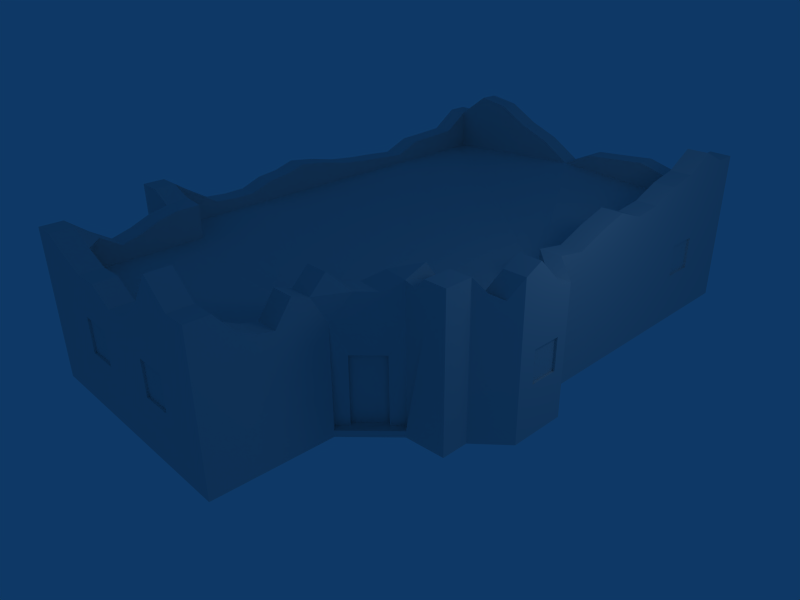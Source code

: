 # Source: ruins_house5.blend  (saved by Blender 2.49.2; exported with 4.5.12 LTS)
import bpy
from mathutils import Matrix  # noqa: F401  (used for matrix-valued properties, if any)

bpy.ops.wm.read_factory_settings(use_empty=True)
scene = bpy.context.scene
scene.name = 'Scene'

# ---- collections
col_collection_1 = bpy.data.collections.new('Collection 1'); scene.collection.children.link(col_collection_1)

# ---- materials (node trees are filled in below, after node groups)
mat_material = bpy.data.materials.new('Material')
mat_material.alpha_threshold = 0.0
mat_material.roughness = 0.5
mat_material.line_color = (0.0, 0.0, 0.0, 1.0)

# ---- material node trees

# ---- world
world_world = bpy.data.worlds.new('World'); scene.world = world_world
world_world.color = (0.05656, 0.2208, 0.4)
world_world.use_sun_shadow = False
world_world.sun_shadow_jitter_overblur = 0.0
world_world.cycles.sampling_method = 'MANUAL'
world_world.cycles.sample_map_resolution = 256

# ---- cameras
cam_camera = bpy.data.cameras.new('Camera')
cam_camera.passepartout_alpha = 0.2
cam_camera.clip_end = 100.0
cam_camera.lens = 35.0
cam_camera.ortho_scale = 7.314
cam_camera.show_passepartout = False
cam_camera.show_safe_areas = True
cam_camera.dof.focus_distance = 0.0
cam_camera.dof.aperture_fstop = 128.0

# ---- lights
light_spot = bpy.data.lights.new('Spot', 'POINT')
light_spot.transmission_factor = 0.0
light_spot.cutoff_distance = 30.0
light_spot.energy = 100.0
light_spot.shadow_buffer_clip_start = 1.001
light_spot.shadow_soft_size = 1.0
light_spot.shadow_maximum_resolution = 0.006
light_spot.use_absolute_resolution = True
light_spot.cycles.use_multiple_importance_sampling = False

# ---- meshes
me_plane = bpy.data.meshes.new('Plane')
me_plane.from_pydata([(3.829, 7.393, 0.0), (3.829, 0.8256, 0.0), (-4.706, 0.8256, 0.0), (-4.706, 7.393, 0.0), (4.494, 0.2139, 0.0), (3.829, -1.701, 0.0), (4.494, -1.089, 0.0), (3.829, -2.313, 0.0), (2.911, -2.366, -0.004981), (1.956, -3.319, -0.007056), (1.914, -5.983, 0.0), (-3.645, -5.983, 0.0), (-3.645, -3.27, 0.0), (-4.629, -3.27, 0.0), (4.494, -1.089, 2.41), (4.494, 0.2139, 2.41), (4.494, -0.6976, 1.873), (4.494, -0.04054, 1.873), (4.494, -0.6995, 1.145), (4.494, -0.04415, 1.145), (4.444, -0.04415, 1.145), (4.444, -0.6995, 1.145), (4.444, -0.04054, 1.873), (4.444, -0.6976, 1.873), (3.829, 5.283, 1.155), (3.829, 6.003, 1.155), (3.829, 5.283, 1.909), (3.829, 5.283, 2.391), (3.829, 5.993, 1.909), (3.779, 6.003, 1.155), (3.779, 5.283, 1.909), (3.779, 5.993, 1.909), (3.779, 5.283, 1.155), (1.956, -3.319, 0.1362), (2.911, -2.366, 0.1383), (-3.645, -5.983, 2.41), (1.914, -5.983, 2.371), (0.8164, -5.983, 2.035), (0.8164, -5.983, 1.243), (-2.021, -5.983, 2.035), (-2.021, -5.983, 1.243), (-1.309, -5.983, 2.035), (-1.309, -5.983, 1.243), (0.1212, -5.983, 2.035), (0.1241, -5.983, 1.243), (-1.309, -5.933, 2.035), (-1.309, -5.933, 1.243), (-2.021, -5.933, 1.243), (-2.021, -5.933, 2.035), (0.8164, -5.933, 1.243), (0.8164, -5.933, 2.035), (0.1241, -5.933, 1.243), (0.1212, -5.933, 2.035), (2.497, -2.388, 0.1377), (2.497, -2.388, 1.667), (1.979, -2.906, 1.667), (1.972, -2.913, 0.1377), (2.05, -2.976, 1.667), (2.043, -2.984, 0.1377), (2.568, -2.458, 1.667), (2.568, -2.458, 0.1377), (2.796, -2.23, 0.1377), (1.839, -3.188, 0.1377), (2.158, -3.118, 0.1377), (2.683, -2.593, 0.1377), (2.158, -3.118, -0.005623), (2.683, -2.593, -0.005623), (-4.706, 0.8256, 2.43), (-4.629, -3.27, 2.43), (-3.645, -3.27, 2.41), (3.829, -2.313, 2.391), (3.829, -1.701, 2.391), (3.829, 0.8256, 2.391), (-4.706, 7.393, 2.43), (4.494, -0.7012, 2.41), (4.494, -0.0427, 2.41), (3.829, 7.393, 2.391), (3.829, 5.993, 2.391), (1.906, -3.262, 2.371), (3.329, -2.313, 2.391), (2.871, -2.313, 2.41), (3.829, 6.893, 2.391), (-4.706, 6.893, 2.43), (-4.706, 6.893, 0.0), (3.829, 6.893, 0.0), (3.329, 0.8256, 2.391), (3.329, 6.893, 2.391), (-4.206, 0.8304, 2.43), (-4.206, 6.897, 2.43), (-4.129, -3.265, 2.43), (3.994, 0.2139, 2.41), (3.994, -0.7012, 2.41), (3.994, -0.0427, 2.41), (3.994, -1.089, 2.41), (3.329, -1.701, 2.391), (-4.629, -2.77, 2.43), (-3.645, -2.77, 2.41), (-4.138, -2.777, 2.43), (-3.145, -5.983, 2.41), (-3.145, -3.27, 2.41), (-3.145, -2.77, 2.41), (-3.645, -5.483, 2.41), (1.914, -5.483, 2.371), (-3.144, -5.483, 2.407), (1.414, -5.983, 2.371), (1.406, -3.262, 2.371), (1.414, -5.483, 2.371), (2.296, -2.23, 2.41), (2.871, -1.813, 2.41), (2.296, -2.23, 3.226), (2.871, -1.813, 3.41), (3.329, -1.701, 3.391), (1.406, -3.262, 3.371), (1.906, -3.262, 3.371), (1.914, -5.483, 3.371), (-3.144, -5.483, 3.407), (1.414, -5.483, 3.371), (-3.145, -5.983, 3.41), (1.414, -5.983, 3.371), (1.914, -5.983, 3.371), (-3.645, -3.27, 3.172), (-3.645, -5.483, 3.41), (-3.145, -3.27, 3.172), (-3.645, -5.983, 3.41), (-3.645, -2.77, 3.231), (-3.145, -2.77, 3.179), (-4.129, -3.265, 3.43), (-4.138, -2.777, 3.43), (-4.206, 0.8304, 3.101), (-4.706, 0.8256, 3.101), (-4.629, -2.77, 3.43), (-4.629, -3.27, 3.43), (3.994, -1.089, 3.41), (3.994, 0.2139, 2.89), (3.994, -0.0427, 2.927), (3.994, -0.7012, 3.594), (3.329, 0.8256, 3.011), (3.829, 0.8256, 3.011), (3.829, 6.893, 3.593), (3.329, 6.893, 3.593), (-4.206, 6.897, 3.43), (-4.706, 6.893, 3.43), (-4.706, 7.393, 3.43), (3.829, 7.393, 3.593), (4.494, 0.2139, 2.89), (4.494, -0.0427, 2.927), (4.494, -1.089, 3.41), (3.829, -1.701, 3.391), (4.494, -0.7012, 3.594), (2.871, -2.313, 3.226), (3.329, -2.313, 3.391), (3.829, -2.313, 3.391), (3.829, 1.5, 2.897), (3.829, 2.174, 3.152), (3.829, 2.848, 3.341), (3.829, 3.522, 3.088), (3.829, 4.196, 3.155), (3.829, 4.87, 3.412), (3.829, 5.544, 3.539), (3.829, 6.218, 3.902), (3.329, 1.5, 2.897), (3.329, 2.174, 3.152), (3.329, 2.848, 3.341), (3.329, 3.522, 3.088), (3.329, 4.196, 3.155), (3.329, 4.87, 3.412), (3.329, 5.544, 3.539), (3.329, 6.218, 3.902), (3.55, -1.497, 3.088), (3.772, -1.293, 2.969), (4.272, -1.293, 2.969), (4.05, -1.497, 3.088), (3.1, -1.757, 3.163), (3.1, -2.313, 3.163), (2.0, -2.574, 3.0), (1.703, -2.918, 3.003), (2.228, -2.946, 3.003), (2.55, -2.629, 3.0), (1.908, -3.632, 3.017), (1.909, -4.002, 3.158), (1.91, -4.372, 2.651), (1.911, -4.743, 2.736), (1.913, -5.113, 2.922), (1.408, -3.632, 3.017), (1.409, -4.002, 3.158), (1.41, -4.372, 2.651), (1.411, -4.743, 2.736), (1.413, -5.113, 2.922), (-2.574, -5.483, 3.128), (-2.005, -5.483, 2.907), (-1.435, -5.483, 2.918), (-0.8652, -5.483, 2.609), (-0.2955, -5.483, 2.705), (0.2743, -5.483, 3.088), (0.844, -5.483, 3.859), (-2.575, -5.983, 3.131), (-2.005, -5.983, 2.91), (-1.435, -5.983, 2.92), (-0.8655, -5.983, 2.61), (-0.2957, -5.983, 2.707), (0.2741, -5.983, 3.089), (0.8439, -5.983, 3.86), (-3.645, -3.713, 3.075), (-3.645, -4.155, 2.896), (-3.645, -4.598, 2.771), (-3.645, -5.04, 3.059), (-3.144, -5.04, 3.056), (-3.144, -4.598, 2.769), (-3.145, -4.155, 2.895), (-3.145, -3.713, 3.075), (-4.148, -2.261, 3.074), (-4.158, -1.746, 2.754), (-4.167, -1.231, 2.707), (-4.177, -0.7155, 2.715), (-4.187, -0.2002, 2.899), (-4.197, 0.3151, 2.956), (-4.695, 0.312, 2.956), (-4.684, -0.2017, 2.899), (-4.673, -0.7154, 2.715), (-4.662, -1.229, 2.707), (-4.651, -1.743, 2.754), (-4.64, -2.256, 3.074), (-4.206, 1.504, 3.004), (-4.206, 2.179, 2.852), (-4.206, 2.853, 2.771), (-4.206, 3.527, 2.721), (-4.206, 4.201, 2.655), (-4.206, 4.875, 2.921), (-4.206, 5.549, 2.946), (-4.206, 6.223, 2.98), (-4.706, 1.5, 3.004), (-4.706, 2.174, 2.852), (-4.706, 2.848, 2.771), (-4.706, 3.522, 2.721), (-4.706, 4.196, 2.655), (-4.706, 4.87, 2.921), (-4.706, 5.544, 2.946), (-4.706, 6.218, 2.98), (-4.227, 7.393, 3.417), (3.326, 7.393, 3.606), (2.575, 6.893, 2.905), (1.822, 6.893, 3.113), (1.068, 6.894, 3.051), (0.3147, 6.894, 2.996), (-0.4388, 6.895, 2.648), (-1.192, 6.895, 3.12), (-1.946, 6.896, 3.418), (-2.699, 6.896, 3.842), (-3.453, 6.897, 3.966), (-3.472, 7.393, 3.955), (-2.717, 7.393, 3.834), (-1.961, 7.393, 3.413), (-1.206, 7.393, 3.117), (-0.4507, 7.393, 2.648), (0.3046, 7.393, 2.999), (1.06, 7.393, 3.056), (1.815, 7.393, 3.121), (2.571, 7.393, 2.916)], [], [(1, 4, 6, 5), (14, 6, 18, 16), (17, 19, 4, 15), (18, 19, 20, 21), (17, 16, 23, 22), (19, 17, 22, 20), (16, 18, 21, 23), (23, 21, 20, 22), (28, 26, 30, 31), (25, 28, 31, 29), (24, 25, 29, 32), (30, 32, 29, 31), (9, 33, 10), (34, 8, 7), (43, 41, 42, 44), (42, 41, 45, 46), (40, 42, 46, 47), (41, 39, 48, 45), (39, 40, 47, 48), (45, 48, 47, 46), (38, 37, 50, 49), (44, 38, 49, 51), (43, 44, 51, 52), (37, 43, 52, 50), (51, 49, 50, 52), (54, 55, 56, 53), (60, 59, 54, 53), (58, 60, 53, 56), (59, 57, 55, 54), (57, 58, 56, 55), (60, 58, 63, 64), (64, 63, 65, 66), (63, 58, 62, 33), (65, 63, 33, 9), (60, 64, 34, 61), (64, 66, 8, 34), (5, 71, 70, 7), (14, 16, 74), (75, 17, 15), (74, 16, 17, 75), (7, 70, 79, 34), (41, 35, 39), (37, 36, 43), (62, 78, 33), (84, 0, 76, 81), (3, 83, 82, 73), (28, 84, 81, 77), (25, 84, 28), (1, 84, 25, 24), (0, 3, 73, 76), (2, 67, 82, 83), (68, 95, 13), (98, 41, 43), (98, 35, 41), (6, 14, 71, 5), (4, 1, 72, 15), (6, 4, 19, 18), (26, 28, 77, 27), (11, 35, 101, 12), (11, 10, 42, 40), (58, 57, 78, 62), (60, 61, 80, 59), (57, 59, 80, 78), (10, 36, 37, 38), (11, 40, 39, 35), (1, 24, 27, 72), (30, 26, 24, 32), (13, 95, 67, 2), (12, 89, 68, 13), (36, 104, 43), (104, 98, 43), (102, 36, 10), (42, 10, 38, 44), (10, 33, 78, 102), (9, 10, 11, 12), (0, 84, 83, 3), (1, 12, 83, 84), (1, 5, 7, 8), (1, 8, 66, 12), (13, 2, 83, 12), (66, 65, 9, 12), (108, 107, 109, 110), (104, 36, 119, 118), (101, 35, 123, 121), (36, 102, 114, 119), (100, 96, 124, 125), (99, 100, 125, 122), (35, 98, 117, 123), (89, 69, 120, 126), (96, 97, 127, 124), (95, 68, 131, 130), (90, 92, 134, 133), (91, 93, 132, 135), (92, 91, 135, 134), (85, 90, 133, 136), (68, 89, 126, 131), (73, 82, 141, 142), (81, 76, 143, 138), (15, 72, 137, 144), (75, 15, 144, 145), (14, 74, 148, 146), (79, 70, 151, 150), (74, 75, 145, 148), (70, 71, 147, 151), (149, 110, 109), (151, 147, 111, 150), (114, 116, 118, 119), (121, 123, 117, 115), (131, 126, 127, 130), (124, 120, 122, 125), (120, 124, 127, 126), (145, 144, 133, 134), (146, 148, 135, 132), (148, 145, 134, 135), (144, 137, 136, 133), (99, 103, 106, 105), (99, 105, 107, 100), (87, 97, 100, 107), (85, 88, 87, 107), (85, 107, 108, 90), (90, 108, 94, 92), (91, 92, 94, 93), (156, 155, 72, 81), (163, 164, 86, 85), (137, 152, 160, 136), (152, 153, 161, 160), (153, 154, 162, 161), (154, 155, 163, 162), (155, 156, 164, 163), (156, 157, 165, 164), (157, 158, 166, 165), (158, 159, 167, 166), (159, 138, 139, 167), (138, 159, 158, 81), (153, 72, 155, 154), (139, 86, 166, 167), (161, 162, 163, 85), (168, 169, 93, 94), (111, 168, 94), (169, 132, 93), (170, 171, 71, 14), (146, 170, 14), (171, 147, 71), (147, 171, 168, 111), (171, 170, 169, 168), (170, 146, 132, 169), (110, 172, 108), (150, 173, 79), (149, 173, 172, 110), (173, 150, 111, 172), (175, 174, 107, 105), (174, 109, 107), (177, 176, 78, 80), (149, 177, 80), (113, 176, 175, 112), (176, 177, 174, 175), (177, 149, 109, 174), (182, 114, 102), (181, 182, 102), (116, 187, 106), (187, 186, 106), (112, 183, 178, 113), (183, 184, 179, 178), (184, 185, 180, 179), (185, 186, 181, 180), (186, 187, 182, 181), (187, 116, 114, 182), (191, 106, 103), (188, 189, 103), (192, 193, 106), (191, 192, 106), (198, 98, 104), (195, 117, 98), (196, 195, 98), (200, 199, 104), (199, 198, 104), (117, 195, 188, 115), (195, 196, 189, 188), (196, 197, 190, 189), (197, 198, 191, 190), (198, 199, 192, 191), (199, 200, 193, 192), (200, 201, 194, 193), (201, 118, 116, 194), (204, 203, 69, 101), (208, 207, 103, 99), (207, 206, 103), (120, 202, 209, 122), (202, 203, 208, 209), (203, 204, 207, 208), (204, 205, 206, 207), (205, 121, 115, 206), (213, 212, 97, 87), (210, 127, 97), (211, 210, 97), (212, 211, 97), (219, 218, 67, 95), (130, 221, 95), (221, 220, 95), (220, 219, 95), (129, 216, 215, 128), (216, 217, 214, 215), (217, 218, 213, 214), (218, 219, 212, 213), (219, 220, 211, 212), (220, 221, 210, 211), (221, 130, 127, 210), (226, 225, 87, 88), (140, 229, 88), (229, 228, 88), (223, 222, 87), (224, 223, 87), (225, 224, 87), (233, 234, 82, 67), (237, 141, 82), (230, 231, 67), (236, 237, 82), (231, 232, 67), (232, 233, 67), (128, 222, 230, 129), (222, 223, 231, 230), (223, 224, 232, 231), (224, 225, 233, 232), (225, 226, 234, 233), (226, 227, 235, 234), (227, 228, 236, 235), (228, 229, 237, 236), (229, 140, 141, 237), (142, 238, 73), (138, 143, 239, 139), (140, 238, 142, 141), (139, 240, 86), (246, 247, 88), (253, 76, 73), (238, 249, 73), (256, 257, 76), (255, 256, 76), (239, 257, 240, 139), (257, 256, 241, 240), (256, 255, 242, 241), (255, 254, 243, 242), (254, 253, 244, 243), (253, 252, 245, 244), (252, 251, 246, 245), (251, 250, 247, 246), (250, 249, 248, 247), (249, 238, 140, 248), (79, 80, 61, 34), (85, 86, 244, 88), (175, 105, 183, 112), (176, 113, 178, 78), (188, 103, 206, 115), (215, 87, 222, 128), (216, 129, 230, 67), (158, 157, 156, 81), (166, 86, 164, 165), (108, 172, 111, 94), (79, 173, 149, 80), (78, 180, 181, 102), (178, 179, 180, 78), (105, 106, 186, 185), (183, 105, 185, 184), (116, 106, 193, 194), (189, 190, 191, 103), (118, 201, 200, 104), (196, 98, 198, 197), (121, 205, 204, 101), (120, 69, 203, 202), (122, 209, 208, 99), (215, 214, 213, 87), (216, 67, 218, 217), (228, 227, 226, 88), (236, 82, 234, 235), (143, 76, 257, 239), (140, 88, 247, 248), (240, 241, 242, 86), (242, 243, 244, 86), (246, 88, 244, 245), (249, 250, 251, 73), (251, 252, 253, 73), (255, 76, 253, 254), (12, 69, 89), (12, 101, 69), (72, 152, 137), (72, 153, 152), (85, 160, 161), (85, 136, 160)])
_uv = me_plane.uv_layers.new(name='UVTex')
_uv.uv.foreach_set('vector', [0.9805, 0.5006, 0.9848, 0.5053, 0.984, 0.5145, 0.9789, 0.5183, 0.8416, 0.9128, 0.8416, 0.789, 0.8617, 0.8478, 0.8618, 0.8852, 0.8955, 0.8852, 0.8953, 0.8478, 0.9086, 0.789, 0.9086, 0.9128, 0.379, 0.166, 0.4089, 0.1632, 0.4045, 0.167, 0.3826, 0.1699, 0.4089, 0.1943, 0.379, 0.1971, 0.3834, 0.1933, 0.4053, 0.1904, 0.4089, 0.1632, 0.4089, 0.1943, 0.4053, 0.1904, 0.4045, 0.167, 0.379, 0.1971, 0.379, 0.166, 0.3826, 0.1699, 0.3834, 0.1933, 0.5057, 0.212, 0.5055, 0.1322, 0.5773, 0.1322, 0.5777, 0.212, 0.3769, 0.1904, 0.3515, 0.1914, 0.3544, 0.1884, 0.374, 0.1868, 0.379, 0.1633, 0.3769, 0.1904, 0.374, 0.1868, 0.3748, 0.1665, 0.3515, 0.1646, 0.379, 0.1633, 0.3748, 0.1665, 0.3554, 0.1684, 0.4288, 0.2022, 0.4288, 0.1353, 0.4927, 0.1353, 0.4918, 0.2022, 0.6316, 0.7876, 0.6316, 0.7949, 0.4951, 0.788, 0.7151, 0.7967, 0.7151, 0.7893, 0.762, 0.7896, 0.4033, 0.8923, 0.3303, 0.8923, 0.3303, 0.8519, 0.4035, 0.8519, 0.379, 0.1263, 0.379, 0.1602, 0.375, 0.1559, 0.3741, 0.1304, 0.3464, 0.1294, 0.379, 0.1263, 0.3741, 0.1304, 0.3504, 0.1336, 0.379, 0.1602, 0.3464, 0.1633, 0.3513, 0.1591, 0.375, 0.1559, 0.3464, 0.1633, 0.3464, 0.1294, 0.3504, 0.1336, 0.3513, 0.1591, 0.6593, 0.217, 0.5891, 0.217, 0.5891, 0.1389, 0.6593, 0.1389, 0.4112, 0.1263, 0.4112, 0.1601, 0.4072, 0.1559, 0.4064, 0.1304, 0.379, 0.1293, 0.4112, 0.1263, 0.4064, 0.1304, 0.3829, 0.1335, 0.379, 0.1632, 0.379, 0.1293, 0.3829, 0.1335, 0.3838, 0.159, 0.4112, 0.1601, 0.379, 0.1632, 0.3838, 0.159, 0.4072, 0.1559, 0.6747, 0.1359, 0.743, 0.1359, 0.743, 0.214, 0.6745, 0.214, 0.9823, 0.3799, 0.8822, 0.3799, 0.8808, 0.171, 0.9823, 0.171, 0.02365, 0.08387, 0.1023, 0.07872, 0.1023, 0.08901, 0.02365, 0.09416, 0.07111, 0.1721, 0.1891, 0.1722, 0.1891, 0.188, 0.07111, 0.188, 0.1023, 0.07872, 0.1777, 0.07872, 0.1777, 0.08901, 0.1023, 0.08901, 0.1777, 0.07872, 0.2564, 0.07357, 0.2564, 0.08387, 0.1777, 0.08901, 0.1891, 0.1722, 0.07111, 0.1721, 0.06897, 0.1442, 0.187, 0.1441, 0.187, 0.1441, 0.06897, 0.1442, 0.06894, 0.1214, 0.187, 0.1214, 0.06897, 0.1442, 0.07111, 0.1721, 0.02526, 0.172, 0.02378, 0.1441, 0.06894, 0.1214, 0.06897, 0.1442, 0.02378, 0.1441, 0.02372, 0.1213, 0.1891, 0.1722, 0.187, 0.1441, 0.238, 0.1442, 0.2404, 0.1722, 0.187, 0.1441, 0.187, 0.1214, 0.238, 0.1214, 0.238, 0.1442, 0.7935, 0.7893, 0.7935, 0.9118, 0.7622, 0.9118, 0.7622, 0.7893, 0.8416, 0.9128, 0.8618, 0.8852, 0.8616, 0.9128, 0.8954, 0.9128, 0.8955, 0.8852, 0.9086, 0.9128, 0.8616, 0.9128, 0.8618, 0.8852, 0.8955, 0.8852, 0.8954, 0.9128, 0.762, 0.7896, 0.762, 0.9118, 0.7365, 0.9118, 0.7151, 0.7967, 0.3303, 0.8923, 0.211, 0.9115, 0.2939, 0.8923, 0.4388, 0.8923, 0.4949, 0.9095, 0.4033, 0.8923, 0.6333, 0.7878, 0.6337, 0.9096, 0.6328, 0.7872, 0.3225, 0.3724, 0.3458, 0.3724, 0.3458, 0.484, 0.3225, 0.484, 0.5552, 0.5734, 0.531, 0.5734, 0.531, 0.6907, 0.5552, 0.6907, 0.2805, 0.4615, 0.3225, 0.3724, 0.3225, 0.484, 0.2805, 0.484, 0.281, 0.4263, 0.3225, 0.3724, 0.2805, 0.4615, 0.03937, 0.3724, 0.3225, 0.3724, 0.281, 0.4263, 0.2474, 0.4263, 0.9646, 0.5727, 0.5558, 0.5727, 0.5558, 0.689, 0.9646, 0.6872, 0.2381, 0.5734, 0.2381, 0.6907, 0.531, 0.6907, 0.531, 0.5734, 0.04028, 0.6907, 0.06442, 0.6907, 0.04028, 0.5734, 0.2365, 0.9115, 0.3303, 0.8923, 0.4033, 0.8923, 0.2365, 0.9115, 0.211, 0.9115, 0.3303, 0.8923, 0.8414, 0.7886, 0.8417, 0.9126, 0.7949, 0.912, 0.7946, 0.789, 0.9091, 0.7887, 0.9537, 0.788, 0.9532, 0.9109, 0.9086, 0.9126, 0.8416, 0.789, 0.9086, 0.789, 0.8953, 0.8478, 0.8617, 0.8478, 0.2474, 0.4615, 0.2805, 0.4615, 0.2805, 0.484, 0.2474, 0.484, 0.2099, 0.788, 0.2099, 0.9118, 0.1842, 0.9118, 0.07063, 0.788, 0.211, 0.7884, 0.4949, 0.7884, 0.3303, 0.8519, 0.2939, 0.8519, 0.6489, 0.788, 0.6507, 0.8718, 0.6337, 0.9096, 0.6333, 0.7878, 0.6916, 0.7895, 0.7091, 0.7897, 0.7072, 0.9127, 0.6905, 0.8724, 0.6507, 0.8718, 0.6905, 0.8724, 0.7072, 0.9127, 0.6337, 0.9096, 0.4949, 0.7884, 0.4949, 0.9095, 0.4388, 0.8923, 0.4388, 0.8519, 0.211, 0.7884, 0.2939, 0.8519, 0.2939, 0.8923, 0.211, 0.9115, 0.03937, 0.3724, 0.2474, 0.4263, 0.2474, 0.484, 0.03937, 0.484, 0.3544, 0.1884, 0.3515, 0.1914, 0.3515, 0.1646, 0.3554, 0.1684, 0.04028, 0.5734, 0.06442, 0.6907, 0.2381, 0.6907, 0.2381, 0.5734, 0.07004, 0.7876, 0.04511, 0.9128, 0.01935, 0.9128, 0.01935, 0.7876, 0.4949, 0.9095, 0.4693, 0.9095, 0.4033, 0.8923, 0.4693, 0.9095, 0.2365, 0.9115, 0.4033, 0.8923, 0.5207, 0.9095, 0.4951, 0.9095, 0.4951, 0.788, 0.3303, 0.8519, 0.4949, 0.7884, 0.4388, 0.8519, 0.4035, 0.8519, 0.4951, 0.788, 0.6316, 0.7949, 0.6346, 0.9095, 0.5207, 0.9095, 0.9578, 0.5324, 0.9526, 0.5543, 0.9068, 0.5442, 0.9118, 0.5218, 0.9922, 0.4411, 0.9908, 0.4505, 0.9202, 0.436, 0.9216, 0.4267, 0.9805, 0.5006, 0.9118, 0.5218, 0.9202, 0.436, 0.9908, 0.4505, 0.9805, 0.5006, 0.9789, 0.5183, 0.9785, 0.5226, 0.9721, 0.5224, 0.9805, 0.5006, 0.9721, 0.5224, 0.9652, 0.5269, 0.9118, 0.5218, 0.9035, 0.5205, 0.9086, 0.4859, 0.9202, 0.436, 0.9118, 0.5218, 0.9652, 0.5269, 0.9586, 0.5334, 0.9578, 0.5324, 0.9118, 0.5218, 0.7655, 0.4888, 0.8059, 0.4916, 0.8033, 0.5378, 0.7623, 0.5454, 0.4693, 0.9095, 0.4949, 0.9095, 0.4949, 0.9606, 0.4693, 0.9606, 0.1842, 0.9118, 0.2099, 0.9118, 0.2099, 0.9631, 0.1842, 0.9631, 0.4951, 0.9095, 0.5207, 0.9095, 0.5207, 0.9608, 0.4951, 0.9608, 0.3493, 0.2842, 0.3198, 0.2842, 0.3198, 0.3326, 0.3493, 0.3295, 0.5091, 0.3093, 0.5386, 0.3093, 0.5386, 0.3545, 0.5091, 0.3541, 0.211, 0.9115, 0.2365, 0.9115, 0.2365, 0.9626, 0.211, 0.9626, 0.04511, 0.9128, 0.07004, 0.9118, 0.07004, 0.951, 0.04511, 0.9643, 0.3198, 0.2842, 0.2908, 0.2854, 0.2908, 0.3443, 0.3198, 0.3326, 0.06442, 0.6907, 0.04028, 0.6907, 0.04028, 0.739, 0.06442, 0.739, 0.4552, 0.489, 0.4449, 0.489, 0.4449, 0.5096, 0.4552, 0.5082, 0.4186, 0.489, 0.4031, 0.489, 0.4031, 0.5289, 0.4186, 0.5363, 0.4449, 0.489, 0.4186, 0.489, 0.4186, 0.5363, 0.4449, 0.5096, 0.4796, 0.4882, 0.4552, 0.489, 0.4552, 0.5082, 0.4796, 0.513, 0.01935, 0.9128, 0.04511, 0.9128, 0.04511, 0.9643, 0.01935, 0.9643, 0.5552, 0.6907, 0.531, 0.6907, 0.531, 0.739, 0.5552, 0.739, 0.3225, 0.484, 0.3458, 0.484, 0.3458, 0.5401, 0.3225, 0.5401, 0.9086, 0.9126, 0.9532, 0.9109, 0.9536, 0.9428, 0.9087, 0.9372, 0.8954, 0.9128, 0.9086, 0.9128, 0.9086, 0.9374, 0.8954, 0.9393, 0.8416, 0.9128, 0.8616, 0.9128, 0.8616, 0.9736, 0.8416, 0.9642, 0.7365, 0.9118, 0.762, 0.9118, 0.762, 0.9628, 0.7365, 0.9628, 0.8616, 0.9128, 0.8954, 0.9128, 0.8954, 0.9393, 0.8616, 0.9736, 0.7622, 0.9118, 0.7935, 0.9118, 0.7935, 0.963, 0.7622, 0.963, 0.9541, 0.09134, 0.9788, 0.09213, 0.9568, 0.1182, 0.9474, 0.04264, 0.9754, 0.03816, 0.9791, 0.06107, 0.9511, 0.06555, 0.3863, 0.04755, 0.358, 0.04755, 0.358, 0.01916, 0.3863, 0.01916, 0.02089, 0.04732, 0.02089, 0.01893, 0.04927, 0.01893, 0.04931, 0.04732, 0.354, 0.1218, 0.3532, 0.1023, 0.3723, 0.1018, 0.3734, 0.1209, 0.3716, 0.0811, 0.352, 0.081, 0.352, 0.0615, 0.3715, 0.0615, 0.352, 0.081, 0.3716, 0.0811, 0.3723, 0.1018, 0.3532, 0.1023, 0.5925, 0.02079, 0.6033, 0.02079, 0.6033, 0.04156, 0.5925, 0.04156, 0.5358, 0.02078, 0.5536, 0.02078, 0.5536, 0.04156, 0.5358, 0.04156, 0.5536, 0.02078, 0.5925, 0.02079, 0.5925, 0.04156, 0.5536, 0.04156, 0.6033, 0.02079, 0.6292, 0.04842, 0.6292, 0.0692, 0.6033, 0.04156, 0.6054, 0.3634, 0.5652, 0.3634, 0.5652, 0.2806, 0.6055, 0.2807, 0.6054, 0.3634, 0.6055, 0.2807, 0.6243, 0.2645, 0.6145, 0.3634, 0.6799, 0.3827, 0.6144, 0.3815, 0.6145, 0.3634, 0.6243, 0.2645, 0.6798, 0.2458, 0.7902, 0.3827, 0.6799, 0.3827, 0.6243, 0.2645, 0.6798, 0.2458, 0.6243, 0.2645, 0.6319, 0.2541, 0.6687, 0.2337, 0.6687, 0.2337, 0.6319, 0.2541, 0.6339, 0.2458, 0.664, 0.2337, 0.6521, 0.2337, 0.664, 0.2337, 0.6339, 0.2458, 0.645, 0.2337, 0.1967, 0.5196, 0.1652, 0.5165, 0.03937, 0.484, 0.3225, 0.484, 0.5874, 0.5161, 0.6143, 0.5187, 0.7221, 0.4882, 0.4796, 0.4882, 0.6292, 0.04842, 0.6576, 0.04843, 0.6576, 0.0692, 0.6292, 0.0692, 0.6576, 0.04843, 0.6876, 0.04843, 0.6876, 0.06921, 0.6576, 0.0692, 0.6876, 0.04843, 0.7167, 0.04844, 0.7167, 0.06922, 0.6876, 0.06921, 0.7167, 0.04844, 0.7466, 0.04845, 0.7466, 0.06922, 0.7167, 0.06922, 0.7466, 0.04845, 0.7747, 0.04846, 0.7747, 0.06923, 0.7466, 0.06922, 0.7747, 0.04846, 0.8047, 0.04847, 0.8047, 0.06924, 0.7747, 0.06923, 0.8047, 0.04847, 0.8332, 0.04848, 0.8332, 0.06925, 0.8047, 0.06924, 0.8332, 0.04848, 0.865, 0.04849, 0.865, 0.06926, 0.8332, 0.06925, 0.865, 0.04849, 0.8958, 0.0485, 0.8958, 0.06927, 0.865, 0.06926, 0.3225, 0.5401, 0.291, 0.5545, 0.2596, 0.5376, 0.3225, 0.484, 0.1023, 0.5195, 0.03937, 0.484, 0.1652, 0.5165, 0.1337, 0.5283, 0.7221, 0.5362, 0.7221, 0.4882, 0.6682, 0.5341, 0.6951, 0.5486, 0.5335, 0.5186, 0.5605, 0.5262, 0.5874, 0.5161, 0.4796, 0.4882, 0.3868, 0.5161, 0.395, 0.5113, 0.4031, 0.489, 0.3787, 0.4882, 0.3787, 0.5282, 0.3868, 0.5161, 0.3787, 0.4882, 0.395, 0.5113, 0.4031, 0.5289, 0.4031, 0.489, 0.8262, 0.9415, 0.8106, 0.9478, 0.7949, 0.912, 0.8417, 0.9126, 0.8418, 0.9641, 0.8262, 0.9415, 0.8417, 0.9126, 0.8106, 0.9478, 0.795, 0.9635, 0.7949, 0.912, 0.4906, 0.0484, 0.5058, 0.0392, 0.5058, 0.05997, 0.4906, 0.06918, 0.5058, 0.0392, 0.5156, 0.02999, 0.5156, 0.05076, 0.5058, 0.05997, 0.5156, 0.02999, 0.5358, 0.02078, 0.5358, 0.04156, 0.5156, 0.05076, 0.7623, 0.5454, 0.7502, 0.5312, 0.7655, 0.4888, 0.7365, 0.9628, 0.7248, 0.9512, 0.7365, 0.9118, 0.9541, 0.09134, 0.9534, 0.08035, 0.9789, 0.07628, 0.9788, 0.09213, 0.9534, 0.08035, 0.9511, 0.06555, 0.9791, 0.06107, 0.9789, 0.07628, 0.8531, 0.5303, 0.8286, 0.5276, 0.8059, 0.4916, 0.8796, 0.4972, 0.8286, 0.5276, 0.8033, 0.5378, 0.8059, 0.4916, 0.6822, 0.9443, 0.6577, 0.9442, 0.6337, 0.9096, 0.7072, 0.9127, 0.7066, 0.9569, 0.6822, 0.9443, 0.7072, 0.9127, 0.8978, 0.1349, 0.9206, 0.1204, 0.9211, 0.1448, 0.8974, 0.1581, 0.9206, 0.1204, 0.9358, 0.106, 0.9375, 0.1316, 0.9211, 0.1448, 0.9358, 0.106, 0.9541, 0.09134, 0.9568, 0.1182, 0.9375, 0.1316, 0.5397, 0.9377, 0.5207, 0.9608, 0.5207, 0.9095, 0.5587, 0.9282, 0.5397, 0.9377, 0.5207, 0.9095, 0.3927, 0.4552, 0.4177, 0.4249, 0.3927, 0.3877, 0.4177, 0.4249, 0.4427, 0.4123, 0.3927, 0.3877, 0.8974, 0.1581, 0.8737, 0.1576, 0.8741, 0.1344, 0.8978, 0.1349, 0.8737, 0.1576, 0.8553, 0.1573, 0.8557, 0.1341, 0.8741, 0.1344, 0.8553, 0.1573, 0.8262, 0.1567, 0.8266, 0.1335, 0.8557, 0.1341, 0.8262, 0.1567, 0.8086, 0.1563, 0.809, 0.1331, 0.8266, 0.1335, 0.8086, 0.1563, 0.7893, 0.1559, 0.7897, 0.1327, 0.809, 0.1331, 0.7893, 0.1559, 0.7623, 0.1554, 0.7627, 0.1322, 0.7897, 0.1327, 0.1484, 0.2973, 0.254, 0.2863, 0.04287, 0.288, 0.06926, 0.3214, 0.09565, 0.3111, 0.04287, 0.288, 0.1748, 0.3018, 0.2012, 0.3195, 0.254, 0.2863, 0.1484, 0.2973, 0.1748, 0.3018, 0.254, 0.2863, 0.3529, 0.9217, 0.2365, 0.9115, 0.4693, 0.9095, 0.2656, 0.9483, 0.2365, 0.9626, 0.2365, 0.9115, 0.2947, 0.937, 0.2656, 0.9483, 0.2365, 0.9115, 0.4111, 0.9462, 0.382, 0.9266, 0.4693, 0.9095, 0.382, 0.9266, 0.3529, 0.9217, 0.4693, 0.9095, 0.04927, 0.01893, 0.08529, 0.01903, 0.08532, 0.04742, 0.04931, 0.04732, 0.08529, 0.01903, 0.12, 0.01912, 0.12, 0.0475, 0.08532, 0.04742, 0.12, 0.01912, 0.1524, 0.01914, 0.1524, 0.04752, 0.12, 0.0475, 0.1524, 0.01914, 0.1892, 0.01923, 0.1892, 0.04762, 0.1524, 0.04752, 0.1892, 0.01923, 0.222, 0.01924, 0.222, 0.04763, 0.1892, 0.04762, 0.222, 0.01924, 0.261, 0.01922, 0.261, 0.04761, 0.222, 0.04763, 0.261, 0.01922, 0.3154, 0.01916, 0.3154, 0.04754, 0.261, 0.04761, 0.3154, 0.01916, 0.358, 0.01916, 0.358, 0.04755, 0.3154, 0.04754, 0.1388, 0.9303, 0.1161, 0.9367, 0.07063, 0.9118, 0.1842, 0.9118, 0.457, 0.3378, 0.4309, 0.3304, 0.3788, 0.309, 0.5091, 0.3093, 0.4309, 0.3304, 0.4048, 0.3473, 0.3788, 0.309, 0.352, 0.081, 0.3343, 0.081, 0.3343, 0.0615, 0.352, 0.0615, 0.3343, 0.081, 0.3157, 0.081, 0.3157, 0.0615, 0.3343, 0.0615, 0.3157, 0.081, 0.2978, 0.08101, 0.2977, 0.0615, 0.3157, 0.0615, 0.2978, 0.08101, 0.2772, 0.08109, 0.2772, 0.06157, 0.2977, 0.0615, 0.2772, 0.08109, 0.2551, 0.08118, 0.2551, 0.06165, 0.2772, 0.06157, 0.1256, 0.2346, 0.101, 0.2342, 0.02729, 0.221, 0.1993, 0.221, 0.05186, 0.2517, 0.02729, 0.2686, 0.02729, 0.221, 0.07642, 0.2365, 0.05186, 0.2517, 0.02729, 0.221, 0.101, 0.2342, 0.07642, 0.2365, 0.02729, 0.221, 0.1388, 0.7041, 0.1636, 0.7045, 0.2381, 0.6907, 0.06442, 0.6907, 0.06442, 0.739, 0.08923, 0.7219, 0.06442, 0.6907, 0.08923, 0.7219, 0.114, 0.7064, 0.06442, 0.6907, 0.114, 0.7064, 0.1388, 0.7041, 0.06442, 0.6907, 0.5238, 0.1168, 0.503, 0.1174, 0.5022, 0.09793, 0.523, 0.09733, 0.503, 0.1174, 0.4828, 0.1179, 0.482, 0.09851, 0.5022, 0.09793, 0.4828, 0.1179, 0.4615, 0.1185, 0.4606, 0.09913, 0.482, 0.09851, 0.4615, 0.1185, 0.4415, 0.119, 0.4405, 0.0997, 0.4606, 0.09913, 0.4415, 0.119, 0.4214, 0.1195, 0.4204, 0.1003, 0.4405, 0.0997, 0.4214, 0.1195, 0.3978, 0.1202, 0.3967, 0.101, 0.4204, 0.1003, 0.3978, 0.1202, 0.3734, 0.1209, 0.3723, 0.1018, 0.3967, 0.101, 0.3599, 0.2317, 0.3278, 0.2349, 0.1993, 0.221, 0.4885, 0.221, 0.4885, 0.2686, 0.4564, 0.2472, 0.4885, 0.221, 0.4564, 0.2472, 0.4242, 0.2456, 0.4885, 0.221, 0.2635, 0.2411, 0.2314, 0.2483, 0.1993, 0.221, 0.2957, 0.2373, 0.2635, 0.2411, 0.1993, 0.221, 0.3278, 0.2349, 0.2957, 0.2373, 0.1993, 0.221, 0.3683, 0.7048, 0.4008, 0.7016, 0.531, 0.6907, 0.2381, 0.6907, 0.4985, 0.7173, 0.531, 0.739, 0.531, 0.6907, 0.2706, 0.7185, 0.3032, 0.7111, 0.2381, 0.6907, 0.4659, 0.7157, 0.4985, 0.7173, 0.531, 0.6907, 0.3032, 0.7111, 0.3357, 0.7072, 0.2381, 0.6907, 0.3357, 0.7072, 0.3683, 0.7048, 0.2381, 0.6907, 0.523, 0.09733, 0.5496, 0.09607, 0.5503, 0.1156, 0.5238, 0.1168, 0.5496, 0.09607, 0.5765, 0.0948, 0.5772, 0.1143, 0.5503, 0.1156, 0.5765, 0.0948, 0.6029, 0.09355, 0.6037, 0.113, 0.5772, 0.1143, 0.6029, 0.09355, 0.6293, 0.09231, 0.63, 0.1118, 0.6037, 0.113, 0.6293, 0.09231, 0.6557, 0.09106, 0.6564, 0.1106, 0.63, 0.1118, 0.6557, 0.09106, 0.6839, 0.08975, 0.6847, 0.1092, 0.6564, 0.1106, 0.6839, 0.08975, 0.7102, 0.08851, 0.7109, 0.108, 0.6847, 0.1092, 0.7102, 0.08851, 0.7365, 0.08727, 0.7372, 0.1068, 0.7109, 0.108, 0.7365, 0.08727, 0.7681, 0.08583, 0.7688, 0.1053, 0.7372, 0.1068, 0.5558, 0.7369, 0.5788, 0.7363, 0.5558, 0.689, 0.8958, 0.0485, 0.9166, 0.0485, 0.9166, 0.0694, 0.8958, 0.06927, 0.5724, 0.09145, 0.5717, 0.1109, 0.5529, 0.111, 0.5528, 0.09139, 0.8917, 0.4453, 0.8631, 0.4192, 0.8917, 0.3997, 0.6917, 0.4386, 0.6631, 0.4547, 0.606, 0.4012, 0.7597, 0.6995, 0.9646, 0.6872, 0.5558, 0.689, 0.5788, 0.7363, 0.6149, 0.7621, 0.5558, 0.689, 0.8682, 0.7221, 0.9044, 0.7123, 0.9646, 0.6872, 0.832, 0.719, 0.8682, 0.7221, 0.9646, 0.6872, 0.9022, 0.111, 0.862, 0.1104, 0.8622, 0.09076, 0.9023, 0.09138, 0.862, 0.1104, 0.8313, 0.1106, 0.8315, 0.09096, 0.8622, 0.09076, 0.8313, 0.1106, 0.8015, 0.1106, 0.8018, 0.091, 0.8315, 0.09096, 0.8015, 0.1106, 0.7717, 0.1106, 0.7721, 0.09105, 0.8018, 0.091, 0.7717, 0.1106, 0.739, 0.1105, 0.7395, 0.09098, 0.7721, 0.09105, 0.739, 0.1105, 0.7041, 0.1104, 0.7046, 0.09086, 0.7395, 0.09098, 0.7041, 0.1104, 0.6722, 0.1104, 0.6727, 0.09085, 0.7046, 0.09086, 0.6722, 0.1104, 0.6382, 0.1102, 0.6387, 0.09074, 0.6727, 0.09085, 0.6382, 0.1102, 0.6082, 0.1104, 0.6087, 0.09092, 0.6387, 0.09074, 0.6082, 0.1104, 0.5717, 0.1109, 0.5724, 0.09145, 0.6087, 0.09092, 0.7365, 0.9118, 0.7131, 0.9127, 0.7093, 0.7966, 0.7151, 0.7967, 0.6798, 0.2458, 0.7901, 0.2458, 0.7901, 0.3142, 0.7902, 0.3827, 0.5659, 0.4303, 0.5427, 0.3877, 0.5177, 0.4313, 0.5427, 0.4552, 0.6508, 0.9419, 0.6346, 0.9608, 0.6156, 0.9426, 0.6346, 0.9095, 0.06926, 0.3214, 0.04287, 0.288, 0.04286, 0.318, 0.04287, 0.3343, 0.1747, 0.246, 0.1993, 0.221, 0.2314, 0.2483, 0.1993, 0.253, 0.2133, 0.7161, 0.2381, 0.7231, 0.2706, 0.7185, 0.2381, 0.6907, 0.2596, 0.5376, 0.2281, 0.5317, 0.1967, 0.5196, 0.3225, 0.484, 0.6682, 0.5341, 0.7221, 0.4882, 0.6143, 0.5187, 0.6413, 0.529, 0.7655, 0.4888, 0.7502, 0.5312, 0.7365, 0.544, 0.7397, 0.4873, 0.7365, 0.9118, 0.7248, 0.9512, 0.7131, 0.9544, 0.7131, 0.9127, 0.6346, 0.9095, 0.5777, 0.9238, 0.5587, 0.9282, 0.5207, 0.9095, 0.6156, 0.9426, 0.5966, 0.9498, 0.5777, 0.9238, 0.6346, 0.9095, 0.5427, 0.3877, 0.3927, 0.3877, 0.4427, 0.4123, 0.4677, 0.4066, 0.5177, 0.4313, 0.5427, 0.3877, 0.4677, 0.4066, 0.4927, 0.4408, 0.254, 0.3326, 0.254, 0.2863, 0.2012, 0.3195, 0.2276, 0.3552, 0.09565, 0.3111, 0.122, 0.3116, 0.1484, 0.2973, 0.04287, 0.288, 0.4693, 0.9606, 0.4402, 0.9855, 0.4111, 0.9462, 0.4693, 0.9095, 0.2947, 0.937, 0.2365, 0.9115, 0.3529, 0.9217, 0.3238, 0.9375, 0.1842, 0.9631, 0.1615, 0.945, 0.1388, 0.9303, 0.1842, 0.9118, 0.07063, 0.9509, 0.07063, 0.9118, 0.1161, 0.9367, 0.09335, 0.9459, 0.5091, 0.3541, 0.4831, 0.3484, 0.457, 0.3378, 0.5091, 0.3093, 0.1747, 0.246, 0.1501, 0.2434, 0.1256, 0.2346, 0.1993, 0.221, 0.2133, 0.7161, 0.2381, 0.6907, 0.1636, 0.7045, 0.1885, 0.7134, 0.4242, 0.2456, 0.3921, 0.2444, 0.3599, 0.2317, 0.4885, 0.221, 0.4659, 0.7157, 0.531, 0.6907, 0.4008, 0.7016, 0.4334, 0.7145, 0.9646, 0.7447, 0.9646, 0.6872, 0.9044, 0.7123, 0.9405, 0.7454, 0.606, 0.4391, 0.606, 0.4012, 0.6631, 0.4547, 0.6345, 0.4594, 0.8631, 0.4192, 0.8345, 0.427, 0.806, 0.4247, 0.8917, 0.3997, 0.806, 0.4247, 0.7774, 0.4226, 0.7488, 0.4094, 0.8917, 0.3997, 0.6917, 0.4386, 0.606, 0.4012, 0.7488, 0.4094, 0.7203, 0.4273, 0.6149, 0.7621, 0.6511, 0.7563, 0.6873, 0.7361, 0.5558, 0.689, 0.6873, 0.7361, 0.7235, 0.7219, 0.7597, 0.6995, 0.5558, 0.689, 0.832, 0.719, 0.9646, 0.6872, 0.7597, 0.6995, 0.7958, 0.7163, 0.07004, 0.7876, 0.07004, 0.9118, 0.04511, 0.9128, 0.07063, 0.788, 0.1842, 0.9118, 0.07063, 0.9118, 0.03937, 0.484, 0.07083, 0.5076, 0.03937, 0.5129, 0.03937, 0.484, 0.1023, 0.5195, 0.07083, 0.5076, 0.4796, 0.4882, 0.5066, 0.5084, 0.5335, 0.5186, 0.4796, 0.4882, 0.4796, 0.513, 0.5066, 0.5084])
me_plane.materials.append(mat_material)
me_plane.use_remesh_preserve_volume = False
me_plane.use_remesh_preserve_attributes = False
me_plane.use_mirror_vertex_groups = False
me_plane.update()
arm_armature = bpy.data.armatures.new('Armature')  # bones are not reproduced

# ---- objects
ob_armature = bpy.data.objects.new('Armature', arm_armature)
ob_plane = bpy.data.objects.new('Plane', me_plane)
ob_lamp = bpy.data.objects.new('Lamp', light_spot)
ob_camera = bpy.data.objects.new('Camera', cam_camera)

# ---- transforms, parenting, visibility, modifiers, constraints
ob_armature.location = (0.0, 0.0, 0.0)
ob_armature.rotation_euler = (1.571, -0.0, 1.571)
ob_armature.lock_rotations_4d = False
ob_armature.empty_display_type = 'ARROWS'
ob_armature.color = (0.0, 0.0, 0.0, 1.0)
ob_armature.lineart.crease_threshold = 0.0
ob_plane.parent = ob_armature
ob_plane.matrix_parent_inverse = Matrix(((-4.371e-08, 1.0, -2.118e-22, 0.0), (4.371e-08, 1.911e-15, 1.0, 0.0), (1.0, 4.371e-08, -4.371e-08, 0.0), (0.0, 0.0, 0.0, 1.0)))
ob_plane.location = (0.0, 0.0, 0.0)
ob_plane.lock_rotations_4d = False
ob_plane.empty_display_type = 'ARROWS'
ob_plane.color = (0.0, 0.0, 0.0, 1.0)
ob_plane.lineart.crease_threshold = 0.0
_vg = ob_plane.vertex_groups.new(name='Bone')
_vg.add([0, 1, 2, 3, 4, 5, 6, 7, 8, 9, 10, 11, 12, 13, 14, 15, 16, 17, 18, 19, 20, 21, 22, 23, 24, 25, 26, 27, 28, 29, 30, 31, 32, 33, 34, 35, 36, 37, 38, 39, 40, 41, 42, 43, 44, 45, 46, 47, 48, 49, 50, 51, 52, 53, 54, 55, 56, 57, 58, 59, 60, 61, 62, 63, 64, 65, 66, 67, 68, 69, 70, 71, 72, 73, 74, 75, 76, 77, 78, 79, 80, 81, 82, 83, 84, 85, 86, 87, 88, 89, 90, 91, 92, 93, 94, 95, 96, 97, 98, 99, 100, 101, 102, 103, 104, 105, 106, 107, 108, 109, 110, 111, 112, 113, 114, 115, 116, 117, 118, 119, 120, 121, 122, 123, 124, 125, 126, 127, 128, 129, 130, 131, 132, 133, 134, 135, 136, 137, 138, 139, 140, 141, 142, 143, 144, 145, 146, 147, 148, 149, 150, 151, 152, 153, 154, 155, 156, 157, 158, 159, 160, 161, 162, 163, 164, 165, 166, 167, 168, 169, 170, 171, 172, 173, 174, 175, 176, 177, 178, 179, 180, 181, 182, 183, 184, 185, 186, 187, 188, 189, 190, 191, 192, 193, 194, 195, 196, 197, 198, 199, 200, 201, 202, 203, 204, 205, 206, 207, 208, 209, 210, 211, 212, 213, 214, 215, 216, 217, 218, 219, 220, 221, 222, 223, 224, 225, 226, 227, 228, 229, 230, 231, 232, 233, 234, 235, 236, 237, 238, 239, 240, 241, 242, 243, 244, 245, 246, 247, 248, 249, 250, 251, 252, 253, 254, 255, 256, 257], 1.0, 'REPLACE')
_m = ob_plane.modifiers.new('Armature', 'ARMATURE')
_m.object = ob_armature
_m.use_bone_envelopes = True
ob_lamp.location = (7.464, 1.175, 5.904)
ob_lamp.rotation_euler = (0.6503, 0.05522, 1.866)
ob_lamp.lock_rotations_4d = False
ob_lamp.empty_display_type = 'ARROWS'
ob_lamp.color = (0.0, 0.0, 0.0, 0.0)
ob_lamp.lineart.crease_threshold = 0.0
ob_camera.location = (11.58, -10.56, 8.816)
ob_camera.rotation_euler = (1.109, 0.01082, 0.8149)
ob_camera.lock_rotations_4d = False
ob_camera.empty_display_type = 'ARROWS'
ob_camera.color = (0.0, 0.0, 0.0, 0.0)
ob_camera.display_type = 'WIRE'
ob_camera.lineart.crease_threshold = 0.0

# ---- collection membership
col_collection_1.objects.link(ob_armature)
col_collection_1.objects.link(ob_plane)
col_collection_1.objects.link(ob_lamp)
col_collection_1.objects.link(ob_camera)

# ---- scene / render settings (as saved in the file)
scene.camera = ob_camera
scene.frame_start = 1; scene.frame_end = 250; scene.frame_set(1)
scene.render.engine = 'BLENDER_EEVEE_NEXT'
scene.render.image_settings.file_format = 'JPEG'
scene.render.image_settings.color_mode = 'RGB'
scene.render.image_settings.compression = 90
scene.render.resolution_x = 800
scene.render.resolution_y = 600
scene.render.pixel_aspect_x = 100.0
scene.render.pixel_aspect_y = 100.0
scene.render.fps = 25
scene.render.dither_intensity = 0.0
scene.render.use_compositing = False
scene.render.use_sequencer = False
scene.render.bake_margin = 2
scene.render.bake_bias = 0.0
scene.render.use_stamp_time = False
scene.render.use_stamp_date = False
scene.render.use_stamp_frame = False
scene.render.use_stamp_camera = False
scene.render.use_stamp_scene = False
scene.render.use_stamp_filename = False
scene.render.use_stamp_render_time = False
scene.render.stamp_font_size = 0
scene.cycles.use_denoising = False
scene.cycles.samples = 10
scene.cycles.sampling_pattern = 'TABULATED_SOBOL'
scene.cycles.light_sampling_threshold = 0.0
scene.cycles.use_adaptive_sampling = False
scene.cycles.use_light_tree = False
scene.cycles.blur_glossy = 0.0
scene.cycles.volume_bounces = 1
scene.cycles.pixel_filter_type = 'GAUSSIAN'
scene.cycles.sample_clamp_indirect = 0.0
scene.view_settings.view_transform = 'Raw'
bpy.context.view_layer.update()
